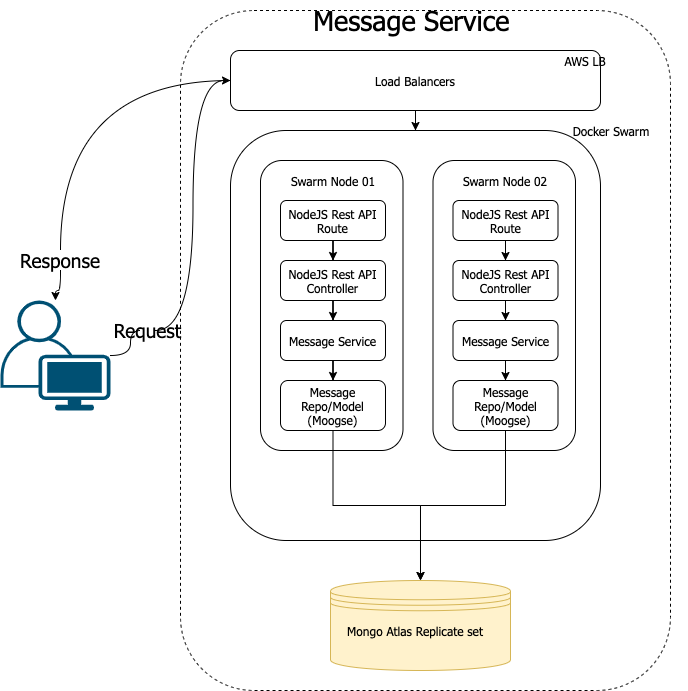

The diagram above was exported from draw.io. Its source (the exported page's mxGraphModel, read from the mxfile embedded in the PNG):
<mxGraphModel dx="1426" dy="803" grid="1" gridSize="10" guides="1" tooltips="1" connect="1" arrows="1" fold="1" page="1" pageScale="1" pageWidth="850" pageHeight="1100" math="0" shadow="0">
  <root>
    <mxCell id="0" />
    <mxCell id="1" parent="0" />
    <mxCell id="RQky1OiJfD4W4yDGjFic-2" value="" style="rounded=1;whiteSpace=wrap;html=1;dashed=1;fontFamily=Tahoma;" vertex="1" parent="1">
      <mxGeometry x="240" y="20" width="490" height="680" as="geometry" />
    </mxCell>
    <mxCell id="RQky1OiJfD4W4yDGjFic-56" style="edgeStyle=orthogonalEdgeStyle;curved=1;rounded=0;orthogonalLoop=1;jettySize=auto;html=1;entryX=0;entryY=0.5;entryDx=0;entryDy=0;fontFamily=Tahoma;fontSize=19;startArrow=none;" edge="1" parent="1" source="RQky1OiJfD4W4yDGjFic-54" target="RQky1OiJfD4W4yDGjFic-3">
      <mxGeometry relative="1" as="geometry" />
    </mxCell>
    <mxCell id="RQky1OiJfD4W4yDGjFic-1" value="" style="points=[[0.35,0,0],[0.98,0.51,0],[1,0.71,0],[0.67,1,0],[0,0.795,0],[0,0.65,0]];verticalLabelPosition=bottom;html=1;verticalAlign=top;aspect=fixed;align=center;pointerEvents=1;shape=mxgraph.cisco19.user;fillColor=#005073;strokeColor=none;fontFamily=Tahoma;" vertex="1" parent="1">
      <mxGeometry x="60" y="310" width="110" height="110" as="geometry" />
    </mxCell>
    <mxCell id="RQky1OiJfD4W4yDGjFic-9" style="edgeStyle=orthogonalEdgeStyle;rounded=0;orthogonalLoop=1;jettySize=auto;html=1;entryX=0.5;entryY=0;entryDx=0;entryDy=0;fontFamily=Tahoma;" edge="1" parent="1" source="RQky1OiJfD4W4yDGjFic-3" target="RQky1OiJfD4W4yDGjFic-5">
      <mxGeometry relative="1" as="geometry" />
    </mxCell>
    <mxCell id="RQky1OiJfD4W4yDGjFic-52" style="edgeStyle=orthogonalEdgeStyle;rounded=0;orthogonalLoop=1;jettySize=auto;html=1;entryX=0.5;entryY=0;entryDx=0;entryDy=0;entryPerimeter=0;fontFamily=Tahoma;fontSize=27;curved=1;startArrow=none;" edge="1" parent="1" source="RQky1OiJfD4W4yDGjFic-51" target="RQky1OiJfD4W4yDGjFic-1">
      <mxGeometry relative="1" as="geometry" />
    </mxCell>
    <mxCell id="RQky1OiJfD4W4yDGjFic-3" value="Load Balancers" style="rounded=1;whiteSpace=wrap;html=1;fontFamily=Tahoma;" vertex="1" parent="1">
      <mxGeometry x="290" y="60" width="370" height="60" as="geometry" />
    </mxCell>
    <mxCell id="RQky1OiJfD4W4yDGjFic-5" value="" style="rounded=1;whiteSpace=wrap;html=1;align=center;fontFamily=Tahoma;" vertex="1" parent="1">
      <mxGeometry x="290" y="140" width="370" height="410" as="geometry" />
    </mxCell>
    <mxCell id="RQky1OiJfD4W4yDGjFic-7" value="" style="shape=datastore;whiteSpace=wrap;html=1;fillColor=#fff2cc;strokeColor=#d6b656;fontFamily=Tahoma;" vertex="1" parent="1">
      <mxGeometry x="390" y="590" width="180" height="90" as="geometry" />
    </mxCell>
    <mxCell id="RQky1OiJfD4W4yDGjFic-13" value="" style="rounded=1;whiteSpace=wrap;html=1;align=center;fontFamily=Tahoma;" vertex="1" parent="1">
      <mxGeometry x="320" y="170" width="142.5" height="290" as="geometry" />
    </mxCell>
    <mxCell id="RQky1OiJfD4W4yDGjFic-15" value="Docker Swarm" style="text;html=1;strokeColor=none;fillColor=none;align=center;verticalAlign=middle;whiteSpace=wrap;rounded=0;fontFamily=Tahoma;" vertex="1" parent="1">
      <mxGeometry x="596.25" y="130" width="150" height="20" as="geometry" />
    </mxCell>
    <mxCell id="RQky1OiJfD4W4yDGjFic-16" value="Swarm Node 01" style="text;html=1;strokeColor=none;fillColor=none;align=center;verticalAlign=middle;whiteSpace=wrap;rounded=0;fontFamily=Tahoma;" vertex="1" parent="1">
      <mxGeometry x="317.5" y="180" width="150" height="20" as="geometry" />
    </mxCell>
    <mxCell id="RQky1OiJfD4W4yDGjFic-35" style="edgeStyle=orthogonalEdgeStyle;rounded=0;orthogonalLoop=1;jettySize=auto;html=1;entryX=0.5;entryY=0;entryDx=0;entryDy=0;fontFamily=Tahoma;fontSize=27;" edge="1" parent="1" source="RQky1OiJfD4W4yDGjFic-17" target="RQky1OiJfD4W4yDGjFic-19">
      <mxGeometry relative="1" as="geometry" />
    </mxCell>
    <mxCell id="RQky1OiJfD4W4yDGjFic-17" value="NodeJS Rest API Route" style="rounded=1;whiteSpace=wrap;html=1;fontFamily=Tahoma;" vertex="1" parent="1">
      <mxGeometry x="340" y="210" width="105" height="40" as="geometry" />
    </mxCell>
    <mxCell id="RQky1OiJfD4W4yDGjFic-37" style="edgeStyle=orthogonalEdgeStyle;rounded=0;orthogonalLoop=1;jettySize=auto;html=1;entryX=0.5;entryY=0;entryDx=0;entryDy=0;fontFamily=Tahoma;fontSize=27;" edge="1" parent="1" source="RQky1OiJfD4W4yDGjFic-18" target="RQky1OiJfD4W4yDGjFic-20">
      <mxGeometry relative="1" as="geometry" />
    </mxCell>
    <mxCell id="RQky1OiJfD4W4yDGjFic-18" value="Message Service" style="rounded=1;whiteSpace=wrap;html=1;fontFamily=Tahoma;" vertex="1" parent="1">
      <mxGeometry x="340" y="330" width="105" height="40" as="geometry" />
    </mxCell>
    <mxCell id="RQky1OiJfD4W4yDGjFic-36" style="edgeStyle=orthogonalEdgeStyle;rounded=0;orthogonalLoop=1;jettySize=auto;html=1;fontFamily=Tahoma;fontSize=27;" edge="1" parent="1" source="RQky1OiJfD4W4yDGjFic-19" target="RQky1OiJfD4W4yDGjFic-18">
      <mxGeometry relative="1" as="geometry" />
    </mxCell>
    <mxCell id="RQky1OiJfD4W4yDGjFic-19" value="NodeJS Rest API Controller" style="rounded=1;whiteSpace=wrap;html=1;fontFamily=Tahoma;" vertex="1" parent="1">
      <mxGeometry x="340" y="270" width="105" height="40" as="geometry" />
    </mxCell>
    <mxCell id="RQky1OiJfD4W4yDGjFic-30" style="edgeStyle=orthogonalEdgeStyle;rounded=0;orthogonalLoop=1;jettySize=auto;html=1;fontFamily=Tahoma;" edge="1" parent="1" source="RQky1OiJfD4W4yDGjFic-20" target="RQky1OiJfD4W4yDGjFic-7">
      <mxGeometry relative="1" as="geometry" />
    </mxCell>
    <mxCell id="RQky1OiJfD4W4yDGjFic-20" value="Message Repo/Model (Moogse)" style="rounded=1;whiteSpace=wrap;html=1;fontFamily=Tahoma;" vertex="1" parent="1">
      <mxGeometry x="340" y="390" width="105" height="50" as="geometry" />
    </mxCell>
    <mxCell id="RQky1OiJfD4W4yDGjFic-32" value="AWS LB" style="text;html=1;strokeColor=none;fillColor=none;align=center;verticalAlign=middle;whiteSpace=wrap;rounded=0;fontFamily=Tahoma;" vertex="1" parent="1">
      <mxGeometry x="570" y="60" width="150" height="20" as="geometry" />
    </mxCell>
    <mxCell id="RQky1OiJfD4W4yDGjFic-33" value="Mongo Atlas Replicate set" style="text;html=1;strokeColor=none;fillColor=none;align=center;verticalAlign=middle;whiteSpace=wrap;rounded=0;fontFamily=Tahoma;" vertex="1" parent="1">
      <mxGeometry x="400" y="630" width="150" height="20" as="geometry" />
    </mxCell>
    <mxCell id="RQky1OiJfD4W4yDGjFic-34" value="Message Service&amp;nbsp;" style="text;html=1;strokeColor=none;fillColor=none;align=center;verticalAlign=middle;whiteSpace=wrap;rounded=0;fontFamily=Tahoma;fontSize=27;horizontal=1;" vertex="1" parent="1">
      <mxGeometry x="353.75" y="10" width="242.5" height="40" as="geometry" />
    </mxCell>
    <mxCell id="RQky1OiJfD4W4yDGjFic-38" value="" style="rounded=1;whiteSpace=wrap;html=1;align=center;fontFamily=Tahoma;" vertex="1" parent="1">
      <mxGeometry x="492.5" y="170" width="142.5" height="290" as="geometry" />
    </mxCell>
    <mxCell id="RQky1OiJfD4W4yDGjFic-39" value="Swarm Node 02" style="text;html=1;strokeColor=none;fillColor=none;align=center;verticalAlign=middle;whiteSpace=wrap;rounded=0;fontFamily=Tahoma;" vertex="1" parent="1">
      <mxGeometry x="490" y="180" width="150" height="20" as="geometry" />
    </mxCell>
    <mxCell id="RQky1OiJfD4W4yDGjFic-40" style="edgeStyle=orthogonalEdgeStyle;rounded=0;orthogonalLoop=1;jettySize=auto;html=1;entryX=0.5;entryY=0;entryDx=0;entryDy=0;fontFamily=Tahoma;fontSize=27;" edge="1" parent="1" source="RQky1OiJfD4W4yDGjFic-41" target="RQky1OiJfD4W4yDGjFic-45">
      <mxGeometry relative="1" as="geometry" />
    </mxCell>
    <mxCell id="RQky1OiJfD4W4yDGjFic-41" value="NodeJS Rest API Route" style="rounded=1;whiteSpace=wrap;html=1;fontFamily=Tahoma;" vertex="1" parent="1">
      <mxGeometry x="512.5" y="210" width="105" height="40" as="geometry" />
    </mxCell>
    <mxCell id="RQky1OiJfD4W4yDGjFic-42" style="edgeStyle=orthogonalEdgeStyle;rounded=0;orthogonalLoop=1;jettySize=auto;html=1;entryX=0.5;entryY=0;entryDx=0;entryDy=0;fontFamily=Tahoma;fontSize=27;" edge="1" parent="1" source="RQky1OiJfD4W4yDGjFic-43" target="RQky1OiJfD4W4yDGjFic-46">
      <mxGeometry relative="1" as="geometry" />
    </mxCell>
    <mxCell id="RQky1OiJfD4W4yDGjFic-43" value="Message Service" style="rounded=1;whiteSpace=wrap;html=1;fontFamily=Tahoma;" vertex="1" parent="1">
      <mxGeometry x="512.5" y="330" width="105" height="40" as="geometry" />
    </mxCell>
    <mxCell id="RQky1OiJfD4W4yDGjFic-44" style="edgeStyle=orthogonalEdgeStyle;rounded=0;orthogonalLoop=1;jettySize=auto;html=1;fontFamily=Tahoma;fontSize=27;" edge="1" parent="1" source="RQky1OiJfD4W4yDGjFic-45" target="RQky1OiJfD4W4yDGjFic-43">
      <mxGeometry relative="1" as="geometry" />
    </mxCell>
    <mxCell id="RQky1OiJfD4W4yDGjFic-45" value="NodeJS Rest API Controller" style="rounded=1;whiteSpace=wrap;html=1;fontFamily=Tahoma;" vertex="1" parent="1">
      <mxGeometry x="512.5" y="270" width="105" height="40" as="geometry" />
    </mxCell>
    <mxCell id="RQky1OiJfD4W4yDGjFic-47" style="edgeStyle=orthogonalEdgeStyle;rounded=0;orthogonalLoop=1;jettySize=auto;html=1;entryX=0.5;entryY=0;entryDx=0;entryDy=0;fontFamily=Tahoma;fontSize=27;" edge="1" parent="1" source="RQky1OiJfD4W4yDGjFic-46" target="RQky1OiJfD4W4yDGjFic-7">
      <mxGeometry relative="1" as="geometry" />
    </mxCell>
    <mxCell id="RQky1OiJfD4W4yDGjFic-46" value="Message Repo/Model (Moogse)" style="rounded=1;whiteSpace=wrap;html=1;fontFamily=Tahoma;" vertex="1" parent="1">
      <mxGeometry x="512.5" y="390" width="105" height="50" as="geometry" />
    </mxCell>
    <mxCell id="RQky1OiJfD4W4yDGjFic-51" value="Response" style="text;html=1;strokeColor=none;fillColor=none;align=center;verticalAlign=middle;whiteSpace=wrap;rounded=0;fontFamily=Tahoma;fontSize=19;" vertex="1" parent="1">
      <mxGeometry x="100" y="260" width="40" height="20" as="geometry" />
    </mxCell>
    <mxCell id="RQky1OiJfD4W4yDGjFic-58" value="" style="edgeStyle=orthogonalEdgeStyle;rounded=0;orthogonalLoop=1;jettySize=auto;html=1;entryX=0.5;entryY=0;entryDx=0;entryDy=0;entryPerimeter=0;fontFamily=Tahoma;fontSize=27;curved=1;endArrow=none;" edge="1" parent="1" source="RQky1OiJfD4W4yDGjFic-3" target="RQky1OiJfD4W4yDGjFic-51">
      <mxGeometry relative="1" as="geometry">
        <mxPoint x="290" y="90" as="sourcePoint" />
        <mxPoint x="115" y="310" as="targetPoint" />
      </mxGeometry>
    </mxCell>
    <mxCell id="RQky1OiJfD4W4yDGjFic-54" value="Request" style="text;html=1;strokeColor=none;fillColor=none;align=center;verticalAlign=middle;whiteSpace=wrap;rounded=0;fontFamily=Tahoma;fontSize=19;" vertex="1" parent="1">
      <mxGeometry x="200" y="330" width="15" height="20" as="geometry" />
    </mxCell>
    <mxCell id="RQky1OiJfD4W4yDGjFic-59" value="" style="edgeStyle=orthogonalEdgeStyle;curved=1;rounded=0;orthogonalLoop=1;jettySize=auto;html=1;entryX=0;entryY=0.5;entryDx=0;entryDy=0;fontFamily=Tahoma;fontSize=19;endArrow=none;" edge="1" parent="1" source="RQky1OiJfD4W4yDGjFic-1" target="RQky1OiJfD4W4yDGjFic-54">
      <mxGeometry relative="1" as="geometry">
        <mxPoint x="170" y="365" as="sourcePoint" />
        <mxPoint x="290" y="90" as="targetPoint" />
      </mxGeometry>
    </mxCell>
  </root>
</mxGraphModel>